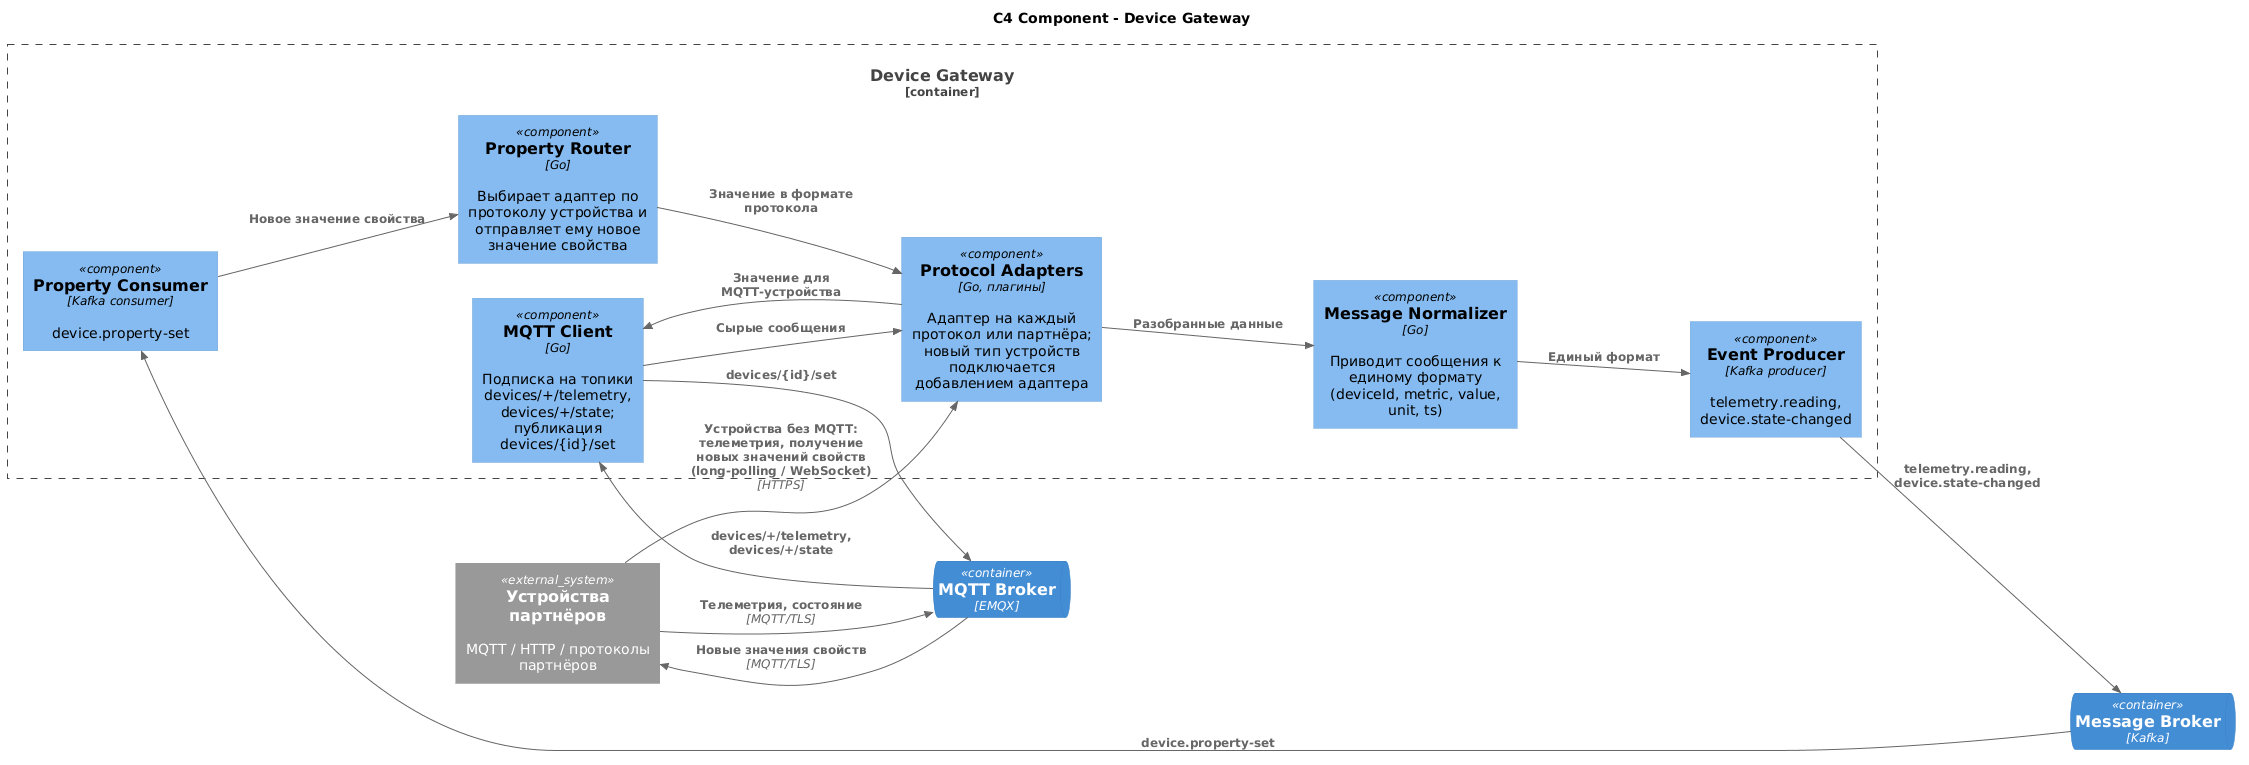

The diagram above was rendered by PlantUML. Its source (embedded in the PNG):
@startuml components-device-gateway
!include https://raw.githubusercontent.com/plantuml-stdlib/C4-PlantUML/master/C4_Component.puml

LAYOUT_LEFT_RIGHT()

title C4 Component - Device Gateway

System_Ext(devices, "Устройства партнёров", "MQTT / HTTP / протоколы партнёров")
ContainerQueue(mqtt, "MQTT Broker", "EMQX")
ContainerQueue(kafka, "Message Broker", "Kafka")

Container_Boundary(device_gw, "Device Gateway") {
    Component(mqtt_client, "MQTT Client", "Go", "Подписка на топики devices/+/telemetry, devices/+/state; публикация devices/{id}/set")
    Component(adapters, "Protocol Adapters", "Go, плагины", "Адаптер на каждый протокол или партнёра; новый тип устройств подключается добавлением адаптера")
    Component(normalizer, "Message Normalizer", "Go", "Приводит сообщения к единому формату (deviceId, metric, value, unit, ts)")
    Component(router, "Property Router", "Go", "Выбирает адаптер по протоколу устройства и отправляет ему новое значение свойства")
    Component(producer, "Event Producer", "Kafka producer", "telemetry.reading, device.state-changed")
    Component(consumer, "Property Consumer", "Kafka consumer", "device.property-set")
}

Rel(devices, mqtt, "Телеметрия, состояние", "MQTT/TLS")
Rel(mqtt, mqtt_client, "devices/+/telemetry, devices/+/state")
Rel(mqtt_client, adapters, "Сырые сообщения")
Rel(devices, adapters, "Устройства без MQTT: телеметрия, получение новых значений свойств (long-polling / WebSocket)", "HTTPS")
Rel(adapters, normalizer, "Разобранные данные")
Rel(normalizer, producer, "Единый формат")
Rel(producer, kafka, "telemetry.reading, device.state-changed")
Rel(kafka, consumer, "device.property-set")
Rel(consumer, router, "Новое значение свойства")
Rel(router, adapters, "Значение в формате протокола")
Rel(adapters, mqtt_client, "Значение для MQTT-устройства")
Rel(mqtt_client, mqtt, "devices/{id}/set")
Rel(mqtt, devices, "Новые значения свойств", "MQTT/TLS")

@enduml